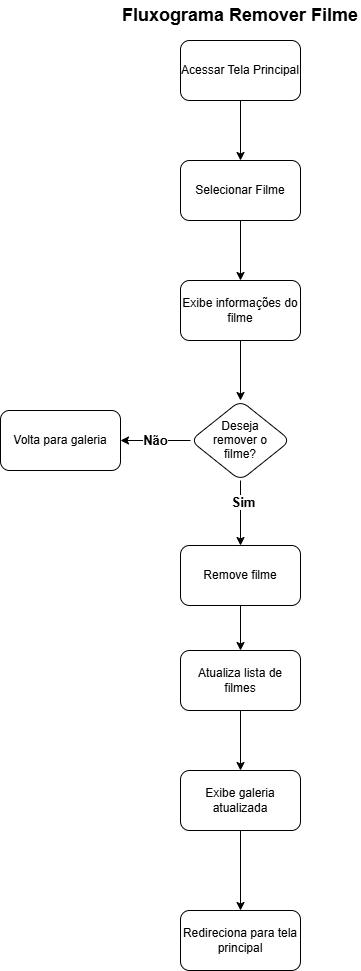

The diagram above was exported from draw.io. Its source (the exported page's mxGraphModel, read from the mxfile embedded in the PNG):
<mxGraphModel dx="774" dy="451" grid="1" gridSize="10" guides="1" tooltips="1" connect="1" arrows="1" fold="1" page="1" pageScale="1" pageWidth="827" pageHeight="1169" math="0" shadow="0">
  <root>
    <mxCell id="0" />
    <mxCell id="1" parent="0" />
    <mxCell id="TxZs6a9oT68Qu4KOHdhK-1" parent="1" style="text;html=1;whiteSpace=wrap;strokeColor=none;fillColor=none;align=center;verticalAlign=middle;rounded=0;fontSize=18;fontStyle=1" value="Fluxograma Remover Filme" vertex="1">
      <mxGeometry height="30" width="240" x="294" y="10" as="geometry" />
    </mxCell>
    <mxCell id="TxZs6a9oT68Qu4KOHdhK-4" edge="1" parent="1" source="TxZs6a9oT68Qu4KOHdhK-2" style="edgeStyle=orthogonalEdgeStyle;rounded=0;orthogonalLoop=1;jettySize=auto;html=1;" target="TxZs6a9oT68Qu4KOHdhK-3" value="">
      <mxGeometry relative="1" as="geometry" />
    </mxCell>
    <mxCell id="TxZs6a9oT68Qu4KOHdhK-2" parent="1" style="rounded=1;whiteSpace=wrap;html=1;" value="Acessar Tela Principal" vertex="1">
      <mxGeometry height="60" width="120" x="354" y="50" as="geometry" />
    </mxCell>
    <mxCell id="TxZs6a9oT68Qu4KOHdhK-6" edge="1" parent="1" source="TxZs6a9oT68Qu4KOHdhK-3" style="edgeStyle=orthogonalEdgeStyle;rounded=0;orthogonalLoop=1;jettySize=auto;html=1;" target="TxZs6a9oT68Qu4KOHdhK-5" value="">
      <mxGeometry relative="1" as="geometry" />
    </mxCell>
    <mxCell id="TxZs6a9oT68Qu4KOHdhK-3" parent="1" style="whiteSpace=wrap;html=1;rounded=1;" value="Selecionar Filme" vertex="1">
      <mxGeometry height="60" width="120" x="354" y="170" as="geometry" />
    </mxCell>
    <mxCell id="TxZs6a9oT68Qu4KOHdhK-8" edge="1" parent="1" source="TxZs6a9oT68Qu4KOHdhK-5" style="edgeStyle=orthogonalEdgeStyle;rounded=0;orthogonalLoop=1;jettySize=auto;html=1;" target="TxZs6a9oT68Qu4KOHdhK-7" value="">
      <mxGeometry relative="1" as="geometry" />
    </mxCell>
    <mxCell id="TxZs6a9oT68Qu4KOHdhK-5" parent="1" style="whiteSpace=wrap;html=1;rounded=1;" value="Exibe informações do filme" vertex="1">
      <mxGeometry height="60" width="120" x="354" y="290" as="geometry" />
    </mxCell>
    <mxCell id="TxZs6a9oT68Qu4KOHdhK-10" edge="1" parent="1" source="TxZs6a9oT68Qu4KOHdhK-7" style="edgeStyle=orthogonalEdgeStyle;rounded=0;orthogonalLoop=1;jettySize=auto;html=1;" target="TxZs6a9oT68Qu4KOHdhK-9" value="&lt;font style=&quot;font-size: 13px;&quot;&gt;&lt;b&gt;Não&lt;/b&gt;&lt;/font&gt;">
      <mxGeometry relative="1" as="geometry" />
    </mxCell>
    <mxCell id="TxZs6a9oT68Qu4KOHdhK-12" edge="1" parent="1" source="TxZs6a9oT68Qu4KOHdhK-7" style="edgeStyle=orthogonalEdgeStyle;rounded=0;orthogonalLoop=1;jettySize=auto;html=1;" target="TxZs6a9oT68Qu4KOHdhK-11" value="">
      <mxGeometry relative="1" as="geometry" />
    </mxCell>
    <mxCell id="TxZs6a9oT68Qu4KOHdhK-13" connectable="0" parent="TxZs6a9oT68Qu4KOHdhK-12" style="edgeLabel;html=1;align=center;verticalAlign=middle;resizable=0;points=[];" value="&lt;font style=&quot;font-size: 13px;&quot;&gt;&lt;b&gt;Sim&lt;/b&gt;&lt;/font&gt;" vertex="1">
      <mxGeometry relative="1" x="-0.3407" y="2" as="geometry">
        <mxPoint as="offset" />
      </mxGeometry>
    </mxCell>
    <mxCell id="TxZs6a9oT68Qu4KOHdhK-7" parent="1" style="rhombus;whiteSpace=wrap;html=1;shapeInside=1;rounded=1;" value="Deseja remover o filme?" vertex="1">
      <mxGeometry height="80" width="100" x="364" y="410" as="geometry" />
    </mxCell>
    <mxCell id="TxZs6a9oT68Qu4KOHdhK-9" parent="1" style="whiteSpace=wrap;html=1;rounded=1;" value="Volta para galeria" vertex="1">
      <mxGeometry height="60" width="120" x="174" y="420" as="geometry" />
    </mxCell>
    <mxCell id="TxZs6a9oT68Qu4KOHdhK-15" edge="1" parent="1" source="TxZs6a9oT68Qu4KOHdhK-11" style="edgeStyle=orthogonalEdgeStyle;rounded=0;orthogonalLoop=1;jettySize=auto;html=1;" target="TxZs6a9oT68Qu4KOHdhK-14" value="">
      <mxGeometry relative="1" as="geometry" />
    </mxCell>
    <mxCell id="TxZs6a9oT68Qu4KOHdhK-11" parent="1" style="whiteSpace=wrap;html=1;rounded=1;" value="Remove filme" vertex="1">
      <mxGeometry height="60" width="120" x="354" y="555" as="geometry" />
    </mxCell>
    <mxCell id="TxZs6a9oT68Qu4KOHdhK-17" edge="1" parent="1" source="TxZs6a9oT68Qu4KOHdhK-14" style="edgeStyle=orthogonalEdgeStyle;rounded=0;orthogonalLoop=1;jettySize=auto;html=1;" target="TxZs6a9oT68Qu4KOHdhK-16" value="">
      <mxGeometry relative="1" as="geometry" />
    </mxCell>
    <mxCell id="TxZs6a9oT68Qu4KOHdhK-14" parent="1" style="whiteSpace=wrap;html=1;rounded=1;" value="Atualiza lista de filmes" vertex="1">
      <mxGeometry height="60" width="120" x="354" y="660" as="geometry" />
    </mxCell>
    <mxCell id="TxZs6a9oT68Qu4KOHdhK-19" edge="1" parent="1" source="TxZs6a9oT68Qu4KOHdhK-16" style="edgeStyle=orthogonalEdgeStyle;rounded=0;orthogonalLoop=1;jettySize=auto;html=1;" target="TxZs6a9oT68Qu4KOHdhK-18" value="">
      <mxGeometry relative="1" as="geometry" />
    </mxCell>
    <mxCell id="TxZs6a9oT68Qu4KOHdhK-16" parent="1" style="whiteSpace=wrap;html=1;rounded=1;" value="Exibe galeria atualizada" vertex="1">
      <mxGeometry height="60" width="120" x="354" y="780" as="geometry" />
    </mxCell>
    <mxCell id="TxZs6a9oT68Qu4KOHdhK-18" parent="1" style="whiteSpace=wrap;html=1;rounded=1;" value="Redireciona para tela principal" vertex="1">
      <mxGeometry height="60" width="120" x="354" y="920" as="geometry" />
    </mxCell>
  </root>
</mxGraphModel>